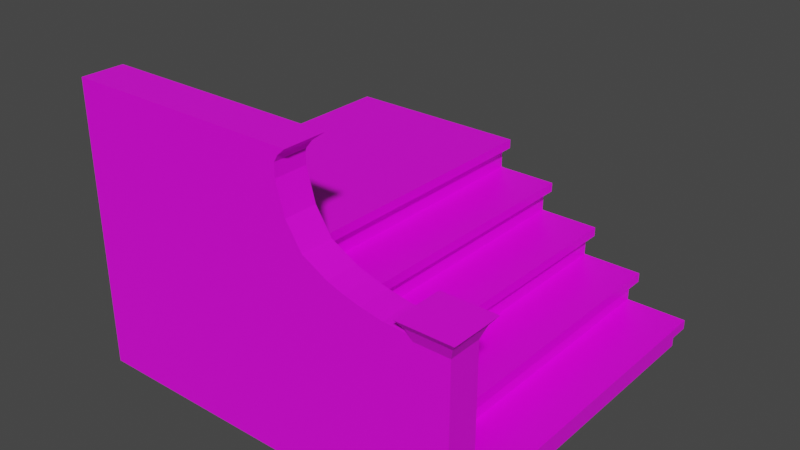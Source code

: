 # Source: stone_stairs.blend  (saved by Blender 2.80.75; exported with 4.5.12 LTS)
import bpy
from mathutils import Matrix  # noqa: F401  (used for matrix-valued properties, if any)

bpy.ops.wm.read_factory_settings(use_empty=True)
scene = bpy.context.scene
scene.name = 'Scene'

# ---- collections
col_collection = bpy.data.collections.new('Collection'); scene.collection.children.link(col_collection)

# ---- images (referenced by path relative to the original .blend; pixels are not part of the script)
import os
ASSET_DIR = os.environ.get("B2B_ASSET_DIR", "")  # directory of the original .blend (textures are referenced by path, not embedded)
HERE = os.path.dirname(os.path.abspath(__file__))  # packed textures are extracted next to this script under _unpacked/

def load_image(name, relpath, width, height, colorspace="sRGB"):
    """Load a texture the original file referenced (path relative to the .blend, or extracted next to this script)."""
    p = next((c for c in (os.path.join(HERE, relpath), os.path.join(ASSET_DIR, relpath)) if relpath and os.path.exists(c)), "")
    if p:
        img = bpy.data.images.load(p, check_existing=True)
        img.name = name
    else:  # same state as the original file: an image datablock whose file is absent (Cycles renders it pink)
        img = bpy.data.images.new(name, width, height)
        img.source = "FILE"
        img.filepath = "//" + (relpath or name)
    img.colorspace_settings.name = colorspace
    return img
img_dark_stone_jpg = load_image('dark_stone.jpg', 'dark_stone.jpg', 1024, 1024, 'sRGB')
img_dark_stone_2_jpg = load_image('dark_stone_2.jpg', 'dark_stone_2.jpg', 1024, 1024, 'sRGB')

# ---- materials (node trees are filled in below, after node groups)
mat_darkstone = bpy.data.materials.new('DarkStone')
mat_darkstone.alpha_threshold = 0.0
mat_darkstone.use_transparent_shadow = False
mat_darkstone.line_color = (0.0, 0.0, 0.0, 1.0)
mat_darkstone2 = bpy.data.materials.new('DarkStone2')
mat_darkstone2.use_transparent_shadow = False

# ---- material node trees
mat_darkstone.use_nodes = True; mat_darkstone.node_tree.nodes.clear()
_N = mat_darkstone.node_tree.nodes; _L = mat_darkstone.node_tree.links
n0 = _N.new('ShaderNodeOutputMaterial'); n0.name = 'Material Output'; n0.location = (300, 300)
n1 = _N.new('ShaderNodeBsdfPrincipled'); n1.name = 'Principled BSDF'; n1.location = (10, 300)
n1.distribution = 'GGX'
n1.subsurface_method = 'BURLEY'
n1.inputs[2].default_value = 0.4
n1.inputs[3].default_value = 1.45
n1.inputs[27].default_value = (0.0, 0.0, 0.0, 1.0)
n1.inputs[28].default_value = 1.0
n2 = _N.new('ShaderNodeTexImage'); n2.name = 'Image Texture'; n2.location = (-280, 270)
n2.image = img_dark_stone_jpg
_L.new(n1.outputs[0], n0.inputs[0])
_L.new(n2.outputs[0], n1.inputs[0])
n0.is_active_output = True
mat_darkstone2.use_nodes = True; mat_darkstone2.node_tree.nodes.clear()
_N = mat_darkstone2.node_tree.nodes; _L = mat_darkstone2.node_tree.links
n0 = _N.new('ShaderNodeOutputMaterial'); n0.name = 'Material Output'; n0.location = (300, 300)
n1 = _N.new('ShaderNodeBsdfPrincipled'); n1.name = 'Principled BSDF'; n1.location = (10, 300)
n1.distribution = 'GGX'
n1.subsurface_method = 'BURLEY'
n1.inputs[3].default_value = 1.45
n1.inputs[27].default_value = (0.0, 0.0, 0.0, 1.0)
n1.inputs[28].default_value = 1.0
n2 = _N.new('ShaderNodeTexImage'); n2.name = 'Image Texture'; n2.location = (-280, 270)
n2.image = img_dark_stone_2_jpg
_L.new(n1.outputs[0], n0.inputs[0])
_L.new(n2.outputs[0], n1.inputs[0])
n0.is_active_output = True

# ---- world
world_world = bpy.data.worlds.new('World'); scene.world = world_world
world_world.use_nodes = True; world_world.node_tree.nodes.clear()
_N = world_world.node_tree.nodes; _L = world_world.node_tree.links
n0 = _N.new('ShaderNodeOutputWorld'); n0.name = 'World Output'; n0.location = (300, 300)
n1 = _N.new('ShaderNodeBackground'); n1.name = 'Background'; n1.location = (10, 300)
n1.inputs[0].default_value = (0.05088, 0.05088, 0.05088, 1.0)
_L.new(n1.outputs[0], n0.inputs[0])
n0.is_active_output = True
world_world.color = (0.05088, 0.05088, 0.05088)
world_world.use_sun_shadow = False
world_world.sun_shadow_jitter_overblur = 0.0

# ---- meshes
me_cube = bpy.data.meshes.new('Cube')
me_cube.from_pydata([(1.0, 1.0, 1.0), (1.0, 1.0, -1.0), (1.0, -1.0, 1.0), (1.0, -1.0, -1.0), (-1.0, 1.0, 1.0), (-1.0, 1.0, -1.0), (-1.0, -1.0, 1.0), (-1.0, -1.0, -1.0), (1.0, 1.0, 0.01194), (-1.0, -1.0, 0.4278), (1.0, -1.0, 0.01194), (-1.0, 1.0, 0.4278), (1.354, 1.0, 1.0), (1.354, -1.0, 1.0), (1.354, 1.0, 0.4278), (1.354, -1.0, 0.4278), (1.089, 1.0, 0.2694), (1.177, 1.0, 0.3732), (1.266, 1.0, 0.4131), (1.266, -1.0, 0.4131), (1.177, -1.0, 0.3732), (1.089, -1.0, 0.2694), (1.089, -1.0, 1.0), (1.177, -1.0, 1.0), (1.266, -1.0, 1.0), (1.266, 1.0, 1.0), (1.177, 1.0, 1.0), (1.089, 1.0, 1.0)], [(11, 5), (4, 11)], [(0, 4, 6, 2), (1, 5, 4, 0), (9, 7, 3, 10, 2, 6), (5, 1, 3, 7), (19, 18, 14, 15), (1, 8, 10, 3), (5, 7, 6, 4), (14, 12, 13, 15), (25, 24, 13, 12), (24, 19, 15, 13), (18, 25, 12, 14), (8, 0, 27, 16), (16, 27, 26, 17), (17, 26, 25, 18), (2, 10, 21, 22), (22, 21, 20, 23), (23, 20, 19, 24), (0, 2, 22, 27), (27, 22, 23, 26), (26, 23, 24, 25), (10, 8, 16, 21), (21, 16, 17, 20), (20, 17, 18, 19)])
_uv = me_cube.uv_layers.new(name='UVMap')
_uv.uv.foreach_set('vector', [9.14e-05, 0.7088, 9.185e-05, 9.133e-05, 0.9999, 9.168e-05, 0.9999, 0.7088, 0.944, 0.6692, 0.000103, 0.6692, 0.000103, 0.000103, 0.944, 0.000103, -0.08798, 0.5698, -0.08973, 0.06391, 0.9101, 0.06218, 0.9113, 0.4207, 0.9125, 0.7708, -0.08728, 0.7726, 0.375, 0.75, 0.625, 0.75, 0.625, 1.0, 0.375, 1.0, 4.595e-05, 0.1793, 1.0, 0.1793, 1.0, 0.2112, 4.595e-05, 0.2112, 1.065, 0.2515, 1.059, 0.7573, -0.3515, 0.7485, -0.3452, 0.2427, 0.375, 0.75, 0.375, 1.0, 0.625, 0.25, 0.625, 0.0, 0.9082, 0.3594, 0.9062, 0.6455, -0.5045, 0.6406, -0.5025, 0.3545, 9.14e-05, 0.803, 0.9999, 0.803, 0.9999, 0.8344, 9.15e-05, 0.8344, 1.045, 0.7706, 1.045, 0.5626, 1.089, 0.5678, 1.09, 0.7705, 0.04193, 0.8035, 0.04193, 0.9999, 0.0001031, 0.9999, 0.000103, 0.8085, 0.1674, 0.6694, 0.1674, 0.9999, 0.1256, 0.9999, 0.1256, 0.7555, 0.1256, 0.7555, 0.1256, 0.9999, 0.08375, 0.9999, 0.08375, 0.7902, 0.08375, 0.7902, 0.08375, 0.9999, 0.04193, 0.9999, 0.04193, 0.8035, 0.9125, 0.7708, 0.9113, 0.4207, 0.9559, 0.5119, 0.9568, 0.7708, 0.9568, 0.7708, 0.9559, 0.5119, 1.0, 0.5486, 1.001, 0.7707, 1.001, 0.7707, 1.0, 0.5486, 1.045, 0.5626, 1.045, 0.7706, 9.14e-05, 0.7088, 0.9999, 0.7088, 0.9999, 0.7402, 9.133e-05, 0.7402, 9.133e-05, 0.7402, 0.9999, 0.7402, 0.9999, 0.7716, 9.136e-05, 0.7716, 9.136e-05, 0.7716, 0.9999, 0.7716, 0.9999, 0.803, 9.14e-05, 0.803, 4.622e-05, 4.595e-05, 1.0, 4.696e-05, 1.0, 0.09653, 4.598e-05, 0.09653, 4.598e-05, 0.09653, 1.0, 0.09653, 1.0, 0.1449, 4.595e-05, 0.1449, 4.595e-05, 0.1449, 1.0, 0.1449, 1.0, 0.1793, 4.595e-05, 0.1793])
me_cube.materials.append(mat_darkstone)
me_cube.use_remesh_preserve_volume = False
me_cube.use_remesh_preserve_attributes = False
me_cube.use_mirror_vertex_groups = False
me_cube.update()
me_cube_001 = bpy.data.meshes.new('Cube.001')
me_cube_001.from_pydata([(1.0, 1.0, 1.0), (1.0, 1.0, -1.0), (1.0, -1.0, 1.0), (1.0, -1.0, -1.0), (-1.0, 1.0, 1.0), (-1.0, 1.0, -1.0), (-1.0, -1.0, 1.0), (-1.0, -1.0, -1.0), (1.0, 1.0, 0.01194), (-1.0, -1.0, 0.4278), (1.0, -1.0, 0.01194), (-1.0, 1.0, 0.4278), (1.354, 1.0, 1.0), (1.354, -1.0, 1.0), (1.354, 1.0, 0.4278), (1.354, -1.0, 0.4278), (1.089, 1.0, 0.2694), (1.177, 1.0, 0.3732), (1.266, 1.0, 0.4131), (1.266, -1.0, 0.4131), (1.177, -1.0, 0.3732), (1.089, -1.0, 0.2694), (1.089, -1.0, 1.0), (1.177, -1.0, 1.0), (1.266, -1.0, 1.0), (1.266, 1.0, 1.0), (1.177, 1.0, 1.0), (1.089, 1.0, 1.0), (-1.0, 1.0, -3.0), (-1.0, -1.0, -3.0), (1.0, 1.0, -3.0), (1.0, -1.0, -3.0)], [(11, 5), (4, 11)], [(0, 4, 6, 2), (1, 5, 4, 0), (9, 7, 3, 10, 2, 6), (5, 1, 30, 28), (19, 18, 14, 15), (1, 8, 10, 3), (5, 7, 6, 4), (14, 12, 13, 15), (25, 24, 13, 12), (24, 19, 15, 13), (18, 25, 12, 14), (8, 0, 27, 16), (16, 27, 26, 17), (17, 26, 25, 18), (2, 10, 21, 22), (22, 21, 20, 23), (23, 20, 19, 24), (0, 2, 22, 27), (27, 22, 23, 26), (26, 23, 24, 25), (10, 8, 16, 21), (21, 16, 17, 20), (20, 17, 18, 19), (28, 30, 31, 29), (3, 7, 29, 31), (7, 5, 28, 29), (1, 3, 31, 30)])
_uv = me_cube_001.uv_layers.new(name='UVMap')
_uv.uv.foreach_set('vector', [9.14e-05, 0.7088, 9.185e-05, 9.133e-05, 0.9999, 9.168e-05, 0.9999, 0.7088, 0.944, 0.6692, 0.000103, 0.6692, 0.000103, 0.000103, 0.944, 0.000103, -0.08798, 0.5698, -0.08973, 0.06391, 0.9101, 0.06218, 0.9113, 0.4207, 0.9125, 0.7708, -0.08728, 0.7726, 0.9999, 0.7088, 8.418e-05, 0.7088, 8.432e-05, 8.418e-05, 0.9999, 8.418e-05, 4.595e-05, 0.1793, 1.0, 0.1793, 1.0, 0.2112, 4.595e-05, 0.2112, 1.065, 0.2515, 1.059, 0.7573, -0.3515, 0.7485, -0.3452, 0.2427, 0.375, 0.75, 0.375, 1.0, 0.625, 0.25, 0.625, 0.0, 0.9082, 0.3594, 0.9062, 0.6455, -0.5045, 0.6406, -0.5025, 0.3545, 9.14e-05, 0.803, 0.9999, 0.803, 0.9999, 0.8344, 9.15e-05, 0.8344, 1.045, 0.7706, 1.045, 0.5626, 1.089, 0.5678, 1.09, 0.7705, 0.04193, 0.8035, 0.04193, 0.9999, 0.0001031, 0.9999, 0.000103, 0.8085, 0.1674, 0.6694, 0.1674, 0.9999, 0.1256, 0.9999, 0.1256, 0.7555, 0.1256, 0.7555, 0.1256, 0.9999, 0.08375, 0.9999, 0.08375, 0.7902, 0.08375, 0.7902, 0.08375, 0.9999, 0.04193, 0.9999, 0.04193, 0.8035, 0.9125, 0.7708, 0.9113, 0.4207, 0.9559, 0.5119, 0.9568, 0.7708, 0.9568, 0.7708, 0.9559, 0.5119, 1.0, 0.5486, 1.001, 0.7707, 1.001, 0.7707, 1.0, 0.5486, 1.045, 0.5626, 1.045, 0.7706, 9.14e-05, 0.7088, 0.9999, 0.7088, 0.9999, 0.7402, 9.133e-05, 0.7402, 9.133e-05, 0.7402, 0.9999, 0.7402, 0.9999, 0.7716, 9.136e-05, 0.7716, 9.136e-05, 0.7716, 0.9999, 0.7716, 0.9999, 0.803, 9.14e-05, 0.803, 4.622e-05, 4.595e-05, 1.0, 4.696e-05, 1.0, 0.09653, 4.598e-05, 0.09653, 4.598e-05, 0.09653, 1.0, 0.09653, 1.0, 0.1449, 4.595e-05, 0.1449, 4.595e-05, 0.1449, 1.0, 0.1449, 1.0, 0.1793, 4.595e-05, 0.1793, 0.375, 0.75, 0.625, 0.75, 0.625, 1.0, 0.375, 1.0, 0.9101, 0.06218, -0.08973, 0.06391, -0.08973, 0.06391, 0.9101, 0.06218, 0.375, 1.0, 0.375, 0.75, 0.375, 0.75, 0.375, 1.0, 1.065, 0.2515, -0.3452, 0.2427, -0.3452, 0.2427, 1.065, 0.2515])
me_cube_001.materials.append(mat_darkstone)
me_cube_001.use_remesh_preserve_volume = False
me_cube_001.use_remesh_preserve_attributes = False
me_cube_001.use_mirror_vertex_groups = False
me_cube_001.update()
me_cube_002 = bpy.data.meshes.new('Cube.002')
me_cube_002.from_pydata([(1.0, 1.0, 1.0), (1.0, 1.0, -1.0), (1.0, -1.0, 1.0), (1.0, -1.0, -1.0), (-1.0, 1.0, 1.0), (-1.0, 1.0, -1.0), (-1.0, -1.0, 1.0), (-1.0, -1.0, -1.0), (1.0, 1.0, 0.01194), (-1.0, -1.0, 0.4278), (1.0, -1.0, 0.01194), (-1.0, 1.0, 0.4278), (1.354, 1.0, 1.0), (1.354, -1.0, 1.0), (1.354, 1.0, 0.4278), (1.354, -1.0, 0.4278), (1.089, 1.0, 0.2694), (1.177, 1.0, 0.3732), (1.266, 1.0, 0.4131), (1.266, -1.0, 0.4131), (1.177, -1.0, 0.3732), (1.089, -1.0, 0.2694), (1.089, -1.0, 1.0), (1.177, -1.0, 1.0), (1.266, -1.0, 1.0), (1.266, 1.0, 1.0), (1.177, 1.0, 1.0), (1.089, 1.0, 1.0), (-1.0, 1.0, -5.0), (-1.0, -1.0, -5.0), (1.0, 1.0, -5.0), (1.0, -1.0, -5.0)], [(11, 5), (4, 11)], [(0, 4, 6, 2), (1, 5, 4, 0), (9, 7, 3, 10, 2, 6), (5, 1, 30, 28), (19, 18, 14, 15), (1, 8, 10, 3), (5, 7, 6, 4), (14, 12, 13, 15), (25, 24, 13, 12), (24, 19, 15, 13), (18, 25, 12, 14), (8, 0, 27, 16), (16, 27, 26, 17), (17, 26, 25, 18), (2, 10, 21, 22), (22, 21, 20, 23), (23, 20, 19, 24), (0, 2, 22, 27), (27, 22, 23, 26), (26, 23, 24, 25), (10, 8, 16, 21), (21, 16, 17, 20), (20, 17, 18, 19), (28, 30, 31, 29), (3, 7, 29, 31), (7, 5, 28, 29), (1, 3, 31, 30)])
_uv = me_cube_002.uv_layers.new(name='UVMap')
_uv.uv.foreach_set('vector', [9.14e-05, 0.7088, 9.185e-05, 9.133e-05, 0.9999, 9.168e-05, 0.9999, 0.7088, 0.944, 0.6692, 0.000103, 0.6692, 0.000103, 0.000103, 0.944, 0.000103, -0.08798, 0.5698, -0.08973, 0.06391, 0.9101, 0.06218, 0.9113, 0.4207, 0.9125, 0.7708, -0.08728, 0.7726, 8.417e-05, 8.397e-05, 0.7054, 8.407e-05, 0.7054, 0.9999, 8.397e-05, 0.9999, 4.595e-05, 0.1793, 1.0, 0.1793, 1.0, 0.2112, 4.595e-05, 0.2112, 1.065, 0.2515, 1.059, 0.7573, -0.3515, 0.7485, -0.3452, 0.2427, 0.375, 0.75, 0.375, 1.0, 0.625, 0.25, 0.625, 0.0, 0.9082, 0.3594, 0.9062, 0.6455, -0.5045, 0.6406, -0.5025, 0.3545, 9.14e-05, 0.803, 0.9999, 0.803, 0.9999, 0.8344, 9.15e-05, 0.8344, 1.045, 0.7706, 1.045, 0.5626, 1.089, 0.5678, 1.09, 0.7705, 0.04193, 0.8035, 0.04193, 0.9999, 0.0001031, 0.9999, 0.000103, 0.8085, 0.1674, 0.6694, 0.1674, 0.9999, 0.1256, 0.9999, 0.1256, 0.7555, 0.1256, 0.7555, 0.1256, 0.9999, 0.08375, 0.9999, 0.08375, 0.7902, 0.08375, 0.7902, 0.08375, 0.9999, 0.04193, 0.9999, 0.04193, 0.8035, 0.9125, 0.7708, 0.9113, 0.4207, 0.9559, 0.5119, 0.9568, 0.7708, 0.9568, 0.7708, 0.9559, 0.5119, 1.0, 0.5486, 1.001, 0.7707, 1.001, 0.7707, 1.0, 0.5486, 1.045, 0.5626, 1.045, 0.7706, 9.14e-05, 0.7088, 0.9999, 0.7088, 0.9999, 0.7402, 9.133e-05, 0.7402, 9.133e-05, 0.7402, 0.9999, 0.7402, 0.9999, 0.7716, 9.136e-05, 0.7716, 9.136e-05, 0.7716, 0.9999, 0.7716, 0.9999, 0.803, 9.14e-05, 0.803, 4.622e-05, 4.595e-05, 1.0, 4.696e-05, 1.0, 0.09653, 4.598e-05, 0.09653, 4.598e-05, 0.09653, 1.0, 0.09653, 1.0, 0.1449, 4.595e-05, 0.1449, 4.595e-05, 0.1449, 1.0, 0.1449, 1.0, 0.1793, 4.595e-05, 0.1793, 0.375, 0.75, 0.625, 0.75, 0.625, 1.0, 0.375, 1.0, 0.9101, 0.06218, -0.08973, 0.06391, -0.08973, 0.06391, 0.9101, 0.06218, 0.375, 1.0, 0.375, 0.75, 0.375, 0.75, 0.375, 1.0, 1.065, 0.2515, -0.3452, 0.2427, -0.3452, 0.2427, 1.065, 0.2515])
me_cube_002.materials.append(mat_darkstone)
me_cube_002.use_remesh_preserve_volume = False
me_cube_002.use_remesh_preserve_attributes = False
me_cube_002.use_mirror_vertex_groups = False
me_cube_002.update()
me_cube_003 = bpy.data.meshes.new('Cube.003')
me_cube_003.from_pydata([(1.0, 1.0, 1.0), (1.0, 1.0, -1.0), (1.0, -1.0, 1.0), (1.0, -1.0, -1.0), (-1.0, 1.0, 1.0), (-1.0, 1.0, -1.0), (-1.0, -1.0, 1.0), (-1.0, -1.0, -1.0), (1.0, 1.0, 0.01194), (-1.0, -1.0, 0.4278), (1.0, -1.0, 0.01194), (-1.0, 1.0, 0.4278), (1.354, 1.0, 1.0), (1.354, -1.0, 1.0), (1.354, 1.0, 0.4278), (1.354, -1.0, 0.4278), (1.089, 1.0, 0.2694), (1.177, 1.0, 0.3732), (1.266, 1.0, 0.4131), (1.266, -1.0, 0.4131), (1.177, -1.0, 0.3732), (1.089, -1.0, 0.2694), (1.089, -1.0, 1.0), (1.177, -1.0, 1.0), (1.266, -1.0, 1.0), (1.266, 1.0, 1.0), (1.177, 1.0, 1.0), (1.089, 1.0, 1.0), (-1.0, 1.0, -7.0), (-1.0, -1.0, -7.0), (1.0, 1.0, -7.0), (1.0, -1.0, -7.0)], [(11, 5), (4, 11)], [(0, 4, 6, 2), (1, 5, 4, 0), (9, 7, 3, 10, 2, 6), (5, 1, 30, 28), (19, 18, 14, 15), (1, 8, 10, 3), (5, 7, 6, 4), (14, 12, 13, 15), (25, 24, 13, 12), (24, 19, 15, 13), (18, 25, 12, 14), (8, 0, 27, 16), (16, 27, 26, 17), (17, 26, 25, 18), (2, 10, 21, 22), (22, 21, 20, 23), (23, 20, 19, 24), (0, 2, 22, 27), (27, 22, 23, 26), (26, 23, 24, 25), (10, 8, 16, 21), (21, 16, 17, 20), (20, 17, 18, 19), (28, 30, 31, 29), (3, 7, 29, 31), (7, 5, 28, 29), (1, 3, 31, 30)])
_uv = me_cube_003.uv_layers.new(name='UVMap')
_uv.uv.foreach_set('vector', [9.14e-05, 0.7088, 9.185e-05, 9.133e-05, 0.9999, 9.168e-05, 0.9999, 0.7088, 0.944, 0.6692, 0.000103, 0.6692, 0.000103, 0.000103, 0.944, 0.000103, -0.08798, 0.5698, -0.08973, 0.06391, 0.9101, 0.06218, 0.9113, 0.4207, 0.9125, 0.7708, -0.08728, 0.7726, 6.883e-05, 6.857e-05, 0.4703, 6.858e-05, 0.4703, 0.9999, 6.857e-05, 0.9999, 4.595e-05, 0.1793, 1.0, 0.1793, 1.0, 0.2112, 4.595e-05, 0.2112, 1.065, 0.2515, 1.059, 0.7573, -0.3515, 0.7485, -0.3452, 0.2427, 0.375, 0.75, 0.375, 1.0, 0.625, 0.25, 0.625, 0.0, 0.9082, 0.3594, 0.9062, 0.6455, -0.5045, 0.6406, -0.5025, 0.3545, 9.14e-05, 0.803, 0.9999, 0.803, 0.9999, 0.8344, 9.15e-05, 0.8344, 1.045, 0.7706, 1.045, 0.5626, 1.089, 0.5678, 1.09, 0.7705, 0.04193, 0.8035, 0.04193, 0.9999, 0.0001031, 0.9999, 0.000103, 0.8085, 0.1674, 0.6694, 0.1674, 0.9999, 0.1256, 0.9999, 0.1256, 0.7555, 0.1256, 0.7555, 0.1256, 0.9999, 0.08375, 0.9999, 0.08375, 0.7902, 0.08375, 0.7902, 0.08375, 0.9999, 0.04193, 0.9999, 0.04193, 0.8035, 0.9125, 0.7708, 0.9113, 0.4207, 0.9559, 0.5119, 0.9568, 0.7708, 0.9568, 0.7708, 0.9559, 0.5119, 1.0, 0.5486, 1.001, 0.7707, 1.001, 0.7707, 1.0, 0.5486, 1.045, 0.5626, 1.045, 0.7706, 9.14e-05, 0.7088, 0.9999, 0.7088, 0.9999, 0.7402, 9.133e-05, 0.7402, 9.133e-05, 0.7402, 0.9999, 0.7402, 0.9999, 0.7716, 9.136e-05, 0.7716, 9.136e-05, 0.7716, 0.9999, 0.7716, 0.9999, 0.803, 9.14e-05, 0.803, 4.622e-05, 4.595e-05, 1.0, 4.696e-05, 1.0, 0.09653, 4.598e-05, 0.09653, 4.598e-05, 0.09653, 1.0, 0.09653, 1.0, 0.1449, 4.595e-05, 0.1449, 4.595e-05, 0.1449, 1.0, 0.1449, 1.0, 0.1793, 4.595e-05, 0.1793, 0.375, 0.75, 0.625, 0.75, 0.625, 1.0, 0.375, 1.0, 0.9101, 0.06218, -0.08973, 0.06391, -0.08973, 0.06391, 0.9101, 0.06218, 0.375, 1.0, 0.375, 0.75, 0.375, 0.75, 0.375, 1.0, 1.065, 0.2515, -0.3452, 0.2427, -0.3452, 0.2427, 1.065, 0.2515])
me_cube_003.materials.append(mat_darkstone)
me_cube_003.use_remesh_preserve_volume = False
me_cube_003.use_remesh_preserve_attributes = False
me_cube_003.use_mirror_vertex_groups = False
me_cube_003.update()
me_cube_004 = bpy.data.meshes.new('Cube.004')
me_cube_004.from_pydata([(1.0, 1.0, 1.0), (1.0, 1.0, -1.0), (1.0, -1.0, 1.0), (1.0, -1.0, -1.0), (-1.0, 1.0, 1.0), (-1.0, 1.0, -1.0), (-1.0, -1.0, 1.0), (-1.0, -1.0, -1.0), (1.0, 1.0, 0.01194), (-1.0, -1.0, 0.4278), (1.0, -1.0, 0.01194), (-1.0, 1.0, 0.4278), (1.354, 1.0, 1.0), (1.354, -1.0, 1.0), (1.354, 1.0, 0.4278), (1.354, -1.0, 0.4278), (1.089, 1.0, 0.2694), (1.177, 1.0, 0.3732), (1.266, 1.0, 0.4131), (1.266, -1.0, 0.4131), (1.177, -1.0, 0.3732), (1.089, -1.0, 0.2694), (1.089, -1.0, 1.0), (1.177, -1.0, 1.0), (1.266, -1.0, 1.0), (1.266, 1.0, 1.0), (1.177, 1.0, 1.0), (1.089, 1.0, 1.0), (-1.0, 1.0, -9.0), (-1.0, -1.0, -9.0), (1.0, 1.0, -9.0), (1.0, -1.0, -9.0)], [(11, 5), (4, 11)], [(0, 4, 6, 2), (1, 5, 4, 0), (9, 7, 3, 10, 2, 6), (5, 1, 30, 28), (19, 18, 14, 15), (1, 8, 10, 3), (5, 7, 6, 4), (14, 12, 13, 15), (25, 24, 13, 12), (24, 19, 15, 13), (18, 25, 12, 14), (8, 0, 27, 16), (16, 27, 26, 17), (17, 26, 25, 18), (2, 10, 21, 22), (22, 21, 20, 23), (23, 20, 19, 24), (0, 2, 22, 27), (27, 22, 23, 26), (26, 23, 24, 25), (10, 8, 16, 21), (21, 16, 17, 20), (20, 17, 18, 19), (28, 30, 31, 29), (3, 7, 29, 31), (7, 5, 28, 29), (1, 3, 31, 30)])
_uv = me_cube_004.uv_layers.new(name='UVMap')
_uv.uv.foreach_set('vector', [9.14e-05, 0.7088, 9.185e-05, 9.133e-05, 0.9999, 9.168e-05, 0.9999, 0.7088, 0.944, 0.6692, 0.000103, 0.6692, 0.000103, 0.000103, 0.944, 0.000103, -0.08798, 0.5698, -0.08973, 0.06391, 0.9101, 0.06218, 0.9113, 0.4207, 0.9125, 0.7708, -0.08728, 0.7726, 5.938e-05, 5.939e-05, 0.3527, 5.938e-05, 0.3527, 0.9999, 5.948e-05, 0.9999, 4.595e-05, 0.1793, 1.0, 0.1793, 1.0, 0.2112, 4.595e-05, 0.2112, 1.065, 0.2515, 1.059, 0.7573, -0.3515, 0.7485, -0.3452, 0.2427, 0.375, 0.75, 0.375, 1.0, 0.625, 0.25, 0.625, 0.0, 0.9082, 0.3594, 0.9062, 0.6455, -0.5045, 0.6406, -0.5025, 0.3545, 9.14e-05, 0.803, 0.9999, 0.803, 0.9999, 0.8344, 9.15e-05, 0.8344, 1.045, 0.7706, 1.045, 0.5626, 1.089, 0.5678, 1.09, 0.7705, 0.04193, 0.8035, 0.04193, 0.9999, 0.0001031, 0.9999, 0.000103, 0.8085, 0.1674, 0.6694, 0.1674, 0.9999, 0.1256, 0.9999, 0.1256, 0.7555, 0.1256, 0.7555, 0.1256, 0.9999, 0.08375, 0.9999, 0.08375, 0.7902, 0.08375, 0.7902, 0.08375, 0.9999, 0.04193, 0.9999, 0.04193, 0.8035, 0.9125, 0.7708, 0.9113, 0.4207, 0.9559, 0.5119, 0.9568, 0.7708, 0.9568, 0.7708, 0.9559, 0.5119, 1.0, 0.5486, 1.001, 0.7707, 1.001, 0.7707, 1.0, 0.5486, 1.045, 0.5626, 1.045, 0.7706, 9.14e-05, 0.7088, 0.9999, 0.7088, 0.9999, 0.7402, 9.133e-05, 0.7402, 9.133e-05, 0.7402, 0.9999, 0.7402, 0.9999, 0.7716, 9.136e-05, 0.7716, 9.136e-05, 0.7716, 0.9999, 0.7716, 0.9999, 0.803, 9.14e-05, 0.803, 4.622e-05, 4.595e-05, 1.0, 4.696e-05, 1.0, 0.09653, 4.598e-05, 0.09653, 4.598e-05, 0.09653, 1.0, 0.09653, 1.0, 0.1449, 4.595e-05, 0.1449, 4.595e-05, 0.1449, 1.0, 0.1449, 1.0, 0.1793, 4.595e-05, 0.1793, 0.9999, 0.7088, 8.418e-05, 0.7088, 8.421e-05, 8.418e-05, 0.9999, 8.418e-05, 0.9101, 0.06218, -0.08973, 0.06391, -0.08973, 0.06391, 0.9101, 0.06218, 0.375, 1.0, 0.375, 0.75, 0.375, 0.75, 0.375, 1.0, 1.065, 0.2515, -0.3452, 0.2427, -0.3452, 0.2427, 1.065, 0.2515])
me_cube_004.materials.append(mat_darkstone)
me_cube_004.use_remesh_preserve_volume = False
me_cube_004.use_remesh_preserve_attributes = False
me_cube_004.use_mirror_vertex_groups = False
me_cube_004.update()
me_cube_005 = bpy.data.meshes.new('Cube.005')
me_cube_005.from_pydata([(-1.0, -1.0, -1.0), (-1.0, -1.0, 1.0), (-1.0, 1.0, -1.0), (-1.0, 1.0, 1.0), (1.0, -1.0, -1.0), (1.0, -1.0, 1.0), (1.0, 1.0, -1.0), (1.0, 1.0, 1.0), (-1.0, 1.0, -9.0), (-1.0, -1.0, -9.0), (1.0, 1.0, -9.0), (1.0, -1.0, -9.0)], [], [(0, 1, 3, 2), (2, 3, 7, 6), (6, 7, 5, 4), (4, 5, 1, 0), (2, 6, 10, 8), (7, 3, 1, 5), (8, 10, 11, 9), (0, 2, 8, 9), (6, 4, 11, 10), (4, 0, 9, 11)])
_uv = me_cube_005.uv_layers.new(name='UVMap')
_uv.uv.foreach_set('vector', [0.9999, 8.425e-05, 0.9999, 0.7088, 8.418e-05, 0.7088, 8.425e-05, 8.418e-05, 0.9999, 8.425e-05, 0.9999, 0.7088, 8.418e-05, 0.7088, 8.425e-05, 8.418e-05, 0.375, 0.5, 0.625, 0.5, 0.625, 0.75, 0.375, 0.75, 8.418e-05, 0.7088, 8.428e-05, 8.418e-05, 0.9999, 8.428e-05, 0.9999, 0.7088, 5.938e-05, 5.939e-05, 0.3527, 5.938e-05, 0.3527, 0.9999, 5.948e-05, 0.9999, -0.002571, 0.7069, 0.002753, -0.001798, 1.003, 0.001976, 0.9972, 0.7106, 0.125, 0.5, 0.375, 0.5, 0.375, 0.75, 0.125, 0.75, 5.938e-05, 5.939e-05, 0.3527, 5.938e-05, 0.3527, 0.9999, 5.948e-05, 0.9999, 0.375, 0.5, 0.375, 0.75, 0.375, 0.75, 0.375, 0.5, 8.418e-05, 0.7088, 0.9999, 0.7088, 0.9999, 0.7088, 8.418e-05, 0.7088])
me_cube_005.materials.append(mat_darkstone)
me_cube_005.use_remesh_preserve_volume = False
me_cube_005.use_remesh_preserve_attributes = False
me_cube_005.use_mirror_vertex_groups = False
me_cube_005.update()
me_cube_006 = bpy.data.meshes.new('Cube.006')
me_cube_006.from_pydata([(-1.0, -1.0, -0.5), (-1.0, -1.0, 1.0), (-1.0, 1.0, -0.5), (-1.0, 1.0, 1.0), (0.9355, -1.0, -0.5), (0.9355, -1.0, 1.0), (0.9355, 1.0, -0.5), (0.9355, 1.0, 1.0), (-1.0, -1.0, 8.194), (-1.0, 1.604, 8.194), (0.7696, 1.0, -0.5), (0.1244, 1.0, -0.5), (0.1244, -1.0, -0.5), (0.7696, -1.0, -0.5), (0.7696, -1.0, 1.0), (0.1244, -1.0, 1.0), (0.1809, 1.604, 8.194), (0.1809, -1.0, 8.194), (-1.0, 1.0, 7.383), (-1.0, -1.0, 7.383), (0.1244, -1.0, 7.383), (0.1244, 1.0, 7.383), (0.9355, 1.0, 4.491), (0.9355, -1.0, 4.491), (-1.0, 1.0, 4.491), (-1.0, -1.0, 4.491), (0.1244, -1.0, 4.491), (0.7696, -1.0, 4.491), (0.7696, 1.0, 4.491), (0.8525, 1.0, 4.491), (0.8525, -1.0, 4.491), (0.7195, 1.604, 5.291), (0.9856, 1.604, 5.291), (0.9856, -1.604, 5.291), (0.7195, -1.604, 5.291), (0.6621, -1.0, 4.491), (0.5546, -1.0, 4.491), (0.447, -1.0, 4.491), (0.3395, -1.0, 4.491), (0.232, -1.0, 4.491), (0.1244, -1.0, 4.973), (0.1244, -1.0, 5.455), (0.1244, -1.0, 5.937), (0.1244, -1.0, 6.419), (0.1244, -1.0, 6.901), (0.7696, 1.0, 4.852), (0.6313, 1.0, 4.892), (0.5277, 1.0, 5.008), (0.447, 1.0, 5.135), (0.3664, 1.0, 5.307), (0.2448, 1.0, 5.718), (0.1665, 1.0, 6.461), (0.7696, -1.0, 4.852), (0.6313, -1.0, 4.892), (0.5277, -1.0, 5.008), (0.447, -1.0, 5.135), (0.3664, -1.0, 5.307), (0.2448, -1.0, 5.718), (0.1665, -1.0, 6.461), (0.9575, 1.265, 5.065), (0.9466, 1.134, 4.891), (0.9357, 1.002, 4.717), (0.9575, -1.265, 5.065), (0.9466, -1.134, 4.891), (0.9357, -1.002, 4.717), (0.7694, 1.002, 4.717), (0.7585, 1.134, 4.891), (0.7476, 1.265, 5.065), (0.7694, -1.002, 4.717), (0.7585, -1.134, 4.891), (0.7476, -1.265, 5.065), (-1.0, 1.0, 7.586), (-1.0, 1.034, 7.788), (-1.0, 1.206, 7.991), (-1.0, -1.0, 7.586), (-1.0, -1.0, 7.788), (-1.0, -1.0, 7.991), (0.1434, -1.0, 7.991), (0.1244, -1.0, 7.788), (0.1244, -1.0, 7.586), (0.1244, 1.0, 7.586), (0.1244, 1.034, 7.788), (0.1434, 1.206, 7.991)], [], [(0, 1, 3, 2), (12, 15, 1, 0), (10, 6, 4, 13), (82, 73, 9, 16), (16, 9, 8, 17), (74, 19, 20, 79), (79, 20, 21, 80), (2, 11, 12, 0), (11, 10, 13, 12), (4, 5, 14, 13), (13, 14, 15, 12), (21, 20, 58, 51), (25, 26, 40, 41, 42, 43, 44, 20, 19), (24, 25, 19, 18), (3, 1, 25, 24), (14, 5, 23, 30, 27), (1, 15, 26, 25), (15, 14, 27, 35, 36, 37, 38, 39, 26), (62, 59, 32, 33), (51, 58, 57, 50), (59, 67, 31, 32), (64, 68, 27, 30, 23), (33, 32, 31, 34), (65, 28, 27, 68), (50, 57, 56, 49), (49, 56, 55, 48), (48, 55, 54, 47), (47, 54, 53, 46), (46, 53, 52, 45), (26, 39, 38, 37, 36, 35, 27, 52, 53, 54, 55, 56, 57, 58, 20), (23, 22, 61, 64), (64, 61, 60, 63), (63, 60, 59, 62), (31, 67, 70, 34), (67, 66, 69, 70), (66, 65, 68, 69), (60, 66, 67, 59), (61, 65, 66, 60), (22, 29, 28, 65, 61), (33, 34, 70, 62), (62, 70, 69, 63), (63, 69, 68, 64), (17, 77, 82, 16), (77, 78, 81, 82), (78, 79, 80, 81), (9, 73, 72, 71, 18, 19, 74, 75, 76, 8), (8, 76, 77, 17), (76, 75, 78, 77), (75, 74, 79, 78), (21, 18, 71, 80), (80, 71, 72, 81), (81, 72, 73, 82), (7, 6, 10, 11, 2, 3, 24, 18, 21, 51, 50, 49, 48, 47, 46, 45, 28, 29, 22), (6, 7, 22, 23, 5, 4)])
_uv = me_cube_006.uv_layers.new(name='UVMap')
_uv.uv.foreach_set('vector', [0.75, 8.659e-05, 0.75, 0.9999, 8.662e-05, 0.9999, 8.659e-05, 8.692e-05, 0.3556, 1.281, 0.3556, 0.9838, 1.282, 0.9838, 1.282, 1.281, 0.3536, 0.5, 0.375, 0.5, 0.375, 0.75, 0.3536, 0.75, 0.01889, 0.6019, 0.5925, 0.6019, 0.5925, 0.9999, 7.696e-05, 0.9999, 0.7316, 0.2903, 0.2782, 0.2892, 0.2684, 0.516, 0.7218, 0.517, 0.8184, 0.75, 0.8184, 0.9999, 0.03921, 0.9999, 0.03921, 0.75, 0.3695, 0.5774, 0.3696, 0.6554, -0.06238, 0.6574, -0.0625, 0.5794, 0.125, 0.5, 0.2702, 0.5, 0.2702, 0.75, 0.125, 0.75, 0.2702, 0.5, 0.3536, 0.5, 0.3536, 0.75, 0.2702, 0.75, -0.313, 1.281, -0.313, 0.9838, -0.1762, 0.9838, -0.1762, 1.281, -0.1762, 1.281, -0.1762, 0.9838, 0.3556, 0.9838, 0.3556, 1.281, 6.415e-05, 6.409e-05, 0.4109, 6.409e-05, 0.4109, 0.3371, 6.409e-05, 0.3371, 1.282, 0.292, 0.3556, 0.292, 0.3556, 0.1965, 0.3556, 0.101, 0.3556, 0.0055, 0.3556, -0.09, 0.3556, -0.1855, 0.3556, -0.281, 1.282, -0.281, 0.1763, 0.4531, 4.201e-05, 0.4531, 4.203e-05, 4.198e-05, 0.1763, 4.198e-05, 0.1763, 1.0, 4.198e-05, 1.0, 4.201e-05, 0.4531, 0.1763, 0.4531, -0.1762, 0.9838, -0.313, 0.9838, -0.313, 0.292, -0.2446, 0.292, -0.1762, 0.292, 1.282, 0.9838, 0.3556, 0.9838, 0.3556, 0.292, 1.282, 0.292, 0.3556, 0.9838, -0.1762, 0.9838, -0.1762, 0.292, -0.0876, 0.292, 0.001029, 0.292, 0.08966, 0.292, 0.1783, 0.292, 0.2669, 0.292, 0.3556, 0.292, 0.2923, 0.4483, -0.1513, 0.4436, -0.2104, 0.372, 0.352, 0.378, 6.409e-05, 0.3371, 0.4109, 0.3371, 0.4109, 0.6099, 6.409e-05, 0.6099, 0.3905, 0.5642, 0.6084, 0.5647, 0.6346, 0.7169, 0.3582, 0.7161, 0.5557, 0.1334, 0.4432, 0.1337, 0.4421, 0.06945, 0.4983, 0.06926, 0.5544, 0.06908, 0.682, 2.161e-05, 0.682, 1.0, 0.3469, 1.0, 0.3469, 2.161e-05, 0.4688, 0.3589, 0.625, 0.4786, 0.625, 0.7714, 0.4688, 0.5786, 6.409e-05, 0.6099, 0.4109, 0.6099, 0.4109, 0.7662, 6.409e-05, 0.7662, 6.409e-05, 0.7662, 0.4109, 0.7662, 0.4109, 0.8355, 6.409e-05, 0.8355, 6.409e-05, 0.8355, 0.4109, 0.8355, 0.4109, 0.8905, 6.409e-05, 0.8905, 6.409e-05, 0.8905, 0.4109, 0.8905, 0.4109, 0.9474, 6.409e-05, 0.9474, 6.409e-05, 0.9474, 0.4109, 0.9474, 0.4109, 0.9999, 6.415e-05, 0.9999, 0.3556, 0.292, 0.2669, 0.292, 0.1783, 0.292, 0.08966, 0.292, 0.001029, 0.292, -0.0876, 0.292, -0.1762, 0.292, -0.1762, 0.2204, -0.06223, 0.2126, 0.02319, 0.1895, 0.08966, 0.1643, 0.1561, 0.1303, 0.2564, 0.04893, 0.3209, -0.09828, 0.3555, -0.281, 0.2453, 0.6269, -0.1054, 0.6232, -0.1055, 0.5528, 0.2459, 0.5565, 0.2459, 0.5565, -0.1055, 0.5528, -0.1284, 0.4982, 0.2691, 0.5024, 0.2691, 0.5024, -0.1284, 0.4982, -0.1513, 0.4436, 0.2923, 0.4483, 0.0705, 1.0, 0.03061, 0.8943, 0.03061, 0.1057, 0.0705, 2.655e-05, 0.03061, 0.8943, 2.665e-05, 0.8534, 2.655e-05, 0.1466, 0.03061, 0.1057, 0.3125, 0.2393, 0.4688, 0.3589, 0.4688, 0.5786, 0.3125, 0.3857, 0.4034, 0.4828, 0.5987, 0.4833, 0.6084, 0.5647, 0.3905, 0.5642, 0.4164, 0.4013, 0.589, 0.4018, 0.5987, 0.4833, 0.4034, 0.4828, 0.4182, 0.317, 0.5044, 0.3172, 0.5905, 0.3175, 0.589, 0.4018, 0.4164, 0.4013, 0.5939, 0.3734, 0.4139, 0.374, 0.4307, 0.258, 0.5728, 0.2575, 0.5728, 0.2575, 0.4307, 0.258, 0.437, 0.1959, 0.5642, 0.1954, 0.5642, 0.1954, 0.437, 0.1959, 0.4432, 0.1337, 0.5557, 0.1334, 0.3692, 0.342, 0.3693, 0.4213, -0.1073, 0.4235, -0.1933, 0.3446, 0.3693, 0.4213, 0.3694, 0.4995, -0.07, 0.5016, -0.1073, 0.4235, 0.3694, 0.4995, 0.3695, 0.5774, -0.0625, 0.5794, -0.07, 0.5016, 0.3686, 0.3426, 0.2829, 0.421, 0.2459, 0.4991, 0.2386, 0.5771, 0.2387, 0.655, -0.1932, 0.6574, -0.1934, 0.5795, -0.1935, 0.5016, -0.1937, 0.4237, -0.1938, 0.3458, 0.8184, 9.045e-05, 0.8184, 0.25, 0.02608, 0.25, 9.045e-05, 9.045e-05, 0.8184, 0.25, 0.8184, 0.5, 0.03921, 0.5, 0.02608, 0.25, 0.8184, 0.5, 0.8184, 0.75, 0.03921, 0.75, 0.03921, 0.5, 0.0284, 7.696e-05, 0.5925, 7.696e-05, 0.5925, 0.181, 0.0284, 0.181, 0.0284, 0.181, 0.5925, 0.181, 0.5925, 0.3645, 0.0284, 0.3645, 0.0284, 0.3645, 0.5925, 0.3645, 0.5925, 0.6019, 0.01889, 0.6019, 2.1, 0.9969, 2.1, 1.302, 1.827, 1.302, 0.7646, 1.302, -1.086, 1.302, -1.086, 0.9969, -1.086, 0.2863, -1.086, -0.3023, 0.7646, -0.3023, 0.8337, -0.1146, 0.9627, 0.03664, 1.163, 0.1202, 1.296, 0.1552, 1.428, 0.1811, 1.599, 0.2048, 1.827, 0.2128, 1.827, 0.2863, 1.963, 0.2863, 2.1, 0.2863, 0.2254, 4.752e-05, 0.2254, 0.3006, 0.2254, 1.0, 4.749e-05, 1.0, 4.747e-05, 0.3006, 4.751e-05, 4.747e-05])
me_cube_006.materials.append(mat_darkstone2)
me_cube_006.use_remesh_preserve_volume = False
me_cube_006.use_remesh_preserve_attributes = False
me_cube_006.use_mirror_vertex_groups = False
me_cube_006.update()

# ---- objects
ob_step = bpy.data.objects.new('Step', me_cube)
ob_step_001 = bpy.data.objects.new('Step.001', me_cube_001)
ob_step_002 = bpy.data.objects.new('Step.002', me_cube_002)
ob_step_003 = bpy.data.objects.new('Step.003', me_cube_003)
ob_step_004 = bpy.data.objects.new('Step.004', me_cube_004)
ob_landing = bpy.data.objects.new('Landing', me_cube_005)
ob_sidewall = bpy.data.objects.new('SideWall', me_cube_006)

# ---- transforms, parenting, visibility, modifiers, constraints
ob_step.location = (0.0, 0.0, 0.0)
ob_step.scale = (0.8, 5.0, 0.5)
ob_step.lock_rotations_4d = False
ob_step.empty_display_type = 'ARROWS'
ob_step.lineart.crease_threshold = 0.0
ob_step_001.location = (-1.6, 0.0, 1.0)
ob_step_001.scale = (0.8, 5.0, 0.5)
ob_step_001.lock_rotations_4d = False
ob_step_001.empty_display_type = 'ARROWS'
ob_step_001.lineart.crease_threshold = 0.0
ob_step_002.location = (-3.2, 0.0, 2.0)
ob_step_002.scale = (0.8, 5.0, 0.5)
ob_step_002.lock_rotations_4d = False
ob_step_002.empty_display_type = 'ARROWS'
ob_step_002.lineart.crease_threshold = 0.0
ob_step_003.location = (-4.8, 0.0, 3.0)
ob_step_003.scale = (0.8, 5.0, 0.5)
ob_step_003.lock_rotations_4d = False
ob_step_003.empty_display_type = 'ARROWS'
ob_step_003.lineart.crease_threshold = 0.0
ob_step_004.location = (-6.4, 0.0, 4.0)
ob_step_004.scale = (0.8, 5.0, 0.5)
ob_step_004.lock_rotations_4d = False
ob_step_004.empty_display_type = 'ARROWS'
ob_step_004.lineart.crease_threshold = 0.0
ob_landing.location = (-9.2, 0.0, 4.0)
ob_landing.scale = (2.0, 5.0, 0.5)
ob_landing.lineart.crease_threshold = 0.0
ob_sidewall.location = (-5.0, -5.5, 0.0)
ob_sidewall.scale = (6.2, 0.5, 1.0)
ob_sidewall.lineart.crease_threshold = 0.0

# ---- collection membership
col_collection.objects.link(ob_step)
col_collection.objects.link(ob_step_001)
col_collection.objects.link(ob_step_002)
col_collection.objects.link(ob_step_003)
col_collection.objects.link(ob_step_004)
col_collection.objects.link(ob_landing)
col_collection.objects.link(ob_sidewall)

# ---- scene / render settings (as saved in the file)
scene.frame_start = 1; scene.frame_end = 250; scene.frame_set(1)
scene.render.engine = 'BLENDER_EEVEE_NEXT'
scene.cycles.use_denoising = False
scene.cycles.samples = 128
scene.cycles.sampling_pattern = 'TABULATED_SOBOL'
scene.cycles.use_adaptive_sampling = False
scene.cycles.use_light_tree = False
scene.view_settings.view_transform = 'Filmic'
bpy.context.view_layer.update()

# ---- added for rendering (the .blend has no active camera and no usable light): camera, sun
cam_auto = bpy.data.cameras.new('AutoCamera')
cam_auto.lens = 50.0
cam_auto.sensor_width = 36.0
cam_auto.clip_end = 1000.0
ob_auto_camera = bpy.data.objects.new('AutoCamera', cam_auto)
scene.collection.objects.link(ob_auto_camera)
ob_auto_camera.location = (12.3848, -21.5664, 17.7907)
ob_auto_camera.rotation_euler = (1.09748, -7.21219e-08, 0.694738)
scene.camera = ob_auto_camera
light_auto_sun = bpy.data.lights.new('AutoSun', 'SUN')
light_auto_sun.energy = 3.0
light_auto_sun.angle = 0.0523599
ob_auto_sun = bpy.data.objects.new('AutoSun', light_auto_sun)
scene.collection.objects.link(ob_auto_sun)
ob_auto_sun.rotation_euler = (0.872665, 0.174533, 0.523599)
bpy.context.view_layer.update()
